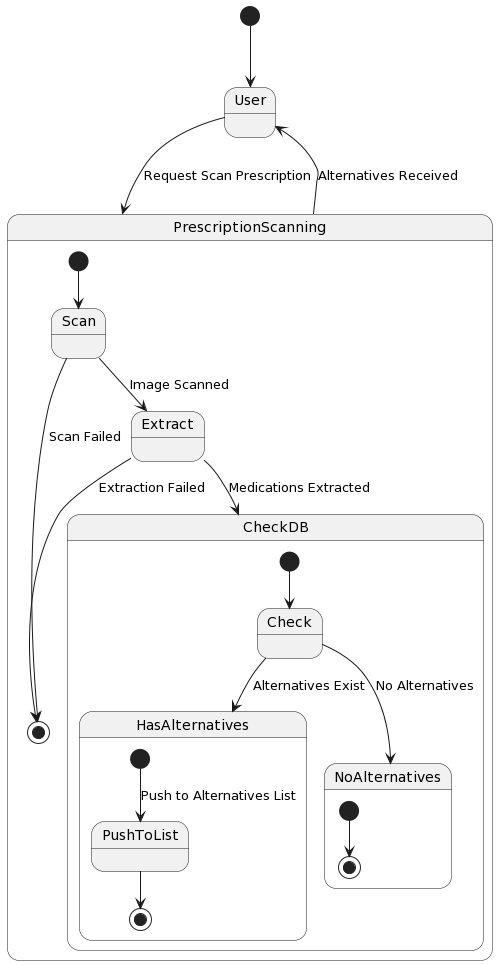

The diagram above was rendered by PlantUML. Its source (embedded in the PNG):
@startuml
[*] --> User

state PrescriptionScanning {
  [*] --> Scan
  Scan --> [*] : Scan Failed
  Scan --> Extract : Image Scanned
  Extract --> [*] : Extraction Failed
  Extract --> CheckDB : Medications Extracted
}

state CheckDB {
  [*] --> Check
  Check --> HasAlternatives : Alternatives Exist
  Check --> NoAlternatives : No Alternatives
}

state HasAlternatives {
  [*] --> PushToList : Push to Alternatives List
  PushToList --> [*]
}

state NoAlternatives {
  [*] --> [*]
}

User --> PrescriptionScanning : Request Scan Prescription
PrescriptionScanning --> User : Alternatives Received
@enduml